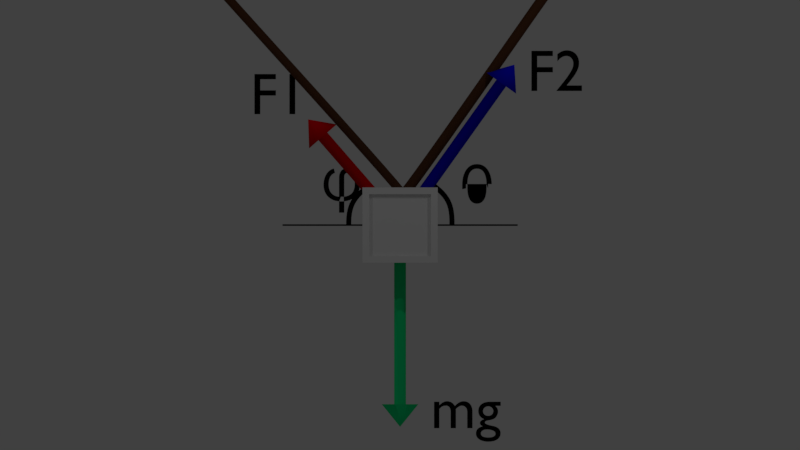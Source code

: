 # Source: introduction.blend  (saved by Blender 2.79.0; exported with 4.5.12 LTS)
import bpy
from mathutils import Matrix  # noqa: F401  (used for matrix-valued properties, if any)

bpy.ops.wm.read_factory_settings(use_empty=True)
scene = bpy.context.scene
scene.name = 'forces'

# ---- collections
col_collection_1 = bpy.data.collections.new('Collection 1'); scene.collection.children.link(col_collection_1)
col_collection_2 = bpy.data.collections.new('Collection 2'); scene.collection.children.link(col_collection_2)
col_collection_10 = bpy.data.collections.new('Collection 10'); scene.collection.children.link(col_collection_10)

# ---- materials (node trees are filled in below, after node groups)
mat_annotation = bpy.data.materials.new('annotation')
mat_annotation.alpha_threshold = 0.0
mat_annotation.use_transparent_shadow = False
mat_annotation.diffuse_color = (0.0, 0.0, 0.0, 1.0)
mat_annotation.roughness = 0.5
mat_annotation.specular_intensity = 0.0
mat_mg = bpy.data.materials.new('mg')
mat_mg.alpha_threshold = 0.0
mat_mg.use_transparent_shadow = False
mat_mg.diffuse_color = (0.002387, 0.8018, 0.2373, 1.0)
mat_mg.roughness = 0.5
mat_mg.specular_intensity = 0.0
mat_f2 = bpy.data.materials.new('f2')
mat_f2.alpha_threshold = 0.0
mat_f2.use_transparent_shadow = False
mat_f2.diffuse_color = (0.003449, 0.001924, 0.802, 1.0)
mat_f2.roughness = 0.5
mat_f2.specular_intensity = 0.0
mat_f1 = bpy.data.materials.new('f1')
mat_f1.alpha_threshold = 0.0
mat_f1.use_transparent_shadow = False
mat_f1.diffuse_color = (0.8018, 0.0, 0.001788, 1.0)
mat_f1.roughness = 0.5
mat_f1.specular_intensity = 0.0
mat_f1.line_color = (0.0, 0.0, 0.0, 1.0)
mat_rope = bpy.data.materials.new('rope')
mat_rope.alpha_threshold = 0.0
mat_rope.use_transparent_shadow = False
mat_rope.diffuse_color = (0.07654, 0.03106, 0.0144, 1.0)
mat_rope.roughness = 0.5
mat_rope.specular_intensity = 0.0
mat_acmeboxlabel = bpy.data.materials.new('acmeBoxLabel')
mat_acmeboxlabel.alpha_threshold = 0.0
mat_acmeboxlabel.use_transparent_shadow = False
mat_acmeboxlabel.roughness = 0.5
mat_acmeboxlabel.specular_intensity = 0.0
mat_acmebox = bpy.data.materials.new('Acmebox')
mat_acmebox.alpha_threshold = 0.0
mat_acmebox.use_transparent_shadow = False
mat_acmebox.roughness = 0.5
mat_acmebox.specular_intensity = 0.0

# ---- material node trees

# ---- world
world_world = bpy.data.worlds.new('World'); scene.world = world_world
world_world.color = (0.05088, 0.05088, 0.05088)
world_world.use_sun_shadow = False
world_world.sun_shadow_jitter_overblur = 0.0
world_world.cycles.sampling_method = 'MANUAL'

# ---- cameras
cam_camera = bpy.data.cameras.new('Camera')
cam_camera.type = 'ORTHO'
cam_camera.clip_end = 100.0
cam_camera.lens = 35.0
cam_camera.sensor_width = 32.0
cam_camera.sensor_height = 18.0
cam_camera.ortho_scale = 13.61
cam_camera.dof.focus_distance = 0.0
cam_camera.dof.aperture_fstop = 128.0

# ---- lights
light_lamp_002 = bpy.data.lights.new('Lamp.002', 'POINT')
light_lamp_002.transmission_factor = 0.0
light_lamp_002.cutoff_distance = 30.0
light_lamp_002.energy = 100.0
light_lamp_002.shadow_buffer_clip_start = 1.001
light_lamp_002.shadow_soft_size = 0.1
light_lamp_002.shadow_maximum_resolution = 0.006
light_lamp_002.use_absolute_resolution = True
light_lamp_001 = bpy.data.lights.new('Lamp.001', 'POINT')
light_lamp_001.transmission_factor = 0.0
light_lamp_001.cutoff_distance = 30.0
light_lamp_001.energy = 100.0
light_lamp_001.shadow_buffer_clip_start = 1.001
light_lamp_001.shadow_soft_size = 0.1
light_lamp_001.shadow_maximum_resolution = 0.006
light_lamp_001.use_absolute_resolution = True
light_lamp = bpy.data.lights.new('Lamp', 'POINT')
light_lamp.transmission_factor = 0.0
light_lamp.cutoff_distance = 30.0
light_lamp.energy = 100.0
light_lamp.shadow_buffer_clip_start = 1.001
light_lamp.shadow_soft_size = 0.1
light_lamp.shadow_maximum_resolution = 0.006
light_lamp.use_absolute_resolution = True

# ---- meshes
me_cylinder_002 = bpy.data.meshes.new('Cylinder.002')
me_cylinder_002.from_pydata([(0.0, -0.1, -8.742e-09), (0.0, -0.1, -3.048), (0.01951, -0.09808, -8.574e-09), (0.01951, -0.09808, -3.048), (0.03827, -0.09239, -8.077e-09), (0.03827, -0.09239, -3.048), (0.05556, -0.08315, -7.269e-09), (0.05556, -0.08315, -3.048), (0.07071, -0.07071, -6.182e-09), (0.07071, -0.07071, -3.048), (0.08315, -0.05556, -4.857e-09), (0.08315, -0.05556, -3.048), (0.09239, -0.03827, -3.346e-09), (0.09239, -0.03827, -3.048), (0.09808, -0.01951, -1.706e-09), (0.09808, -0.01951, -3.048), (0.1, -7.55e-09, -6.6e-16), (0.1, 1.673e-07, -3.048), (0.09808, 0.01951, 1.706e-09), (0.09808, 0.01951, -3.048), (0.09239, 0.03827, 3.346e-09), (0.09239, 0.03827, -3.048), (0.08315, 0.05556, 4.857e-09), (0.08315, 0.05556, -3.048), (0.07071, 0.07071, 6.182e-09), (0.07071, 0.07071, -3.048), (0.05556, 0.08315, 7.269e-09), (0.05556, 0.08315, -3.048), (0.03827, 0.09239, 8.077e-09), (0.03827, 0.09239, -3.048), (0.01951, 0.09808, 8.574e-09), (0.01951, 0.09808, -3.048), (-3.258e-08, 0.1, 8.742e-09), (-3.258e-08, 0.1, -3.048), (-0.01951, 0.09808, 8.574e-09), (-0.01951, 0.09808, -3.048), (-0.03827, 0.09239, 8.077e-09), (-0.03827, 0.09239, -3.048), (-0.05556, 0.08315, 7.269e-09), (-0.05556, 0.08315, -3.048), (-0.07071, 0.07071, 6.182e-09), (-0.07071, 0.07071, -3.048), (-0.08315, 0.05556, 4.857e-09), (-0.08315, 0.05556, -3.048), (-0.09239, 0.03827, 3.346e-09), (-0.09239, 0.03827, -3.048), (-0.09808, 0.01951, 1.706e-09), (-0.09808, 0.01951, -3.048), (-0.1, -9.656e-08, -8.442e-15), (-0.1, 7.829e-08, -3.048), (-0.09808, -0.01951, -1.706e-09), (-0.09808, -0.01951, -3.048), (-0.09239, -0.03827, -3.346e-09), (-0.09239, -0.03827, -3.048), (-0.08315, -0.05556, -4.857e-09), (-0.08315, -0.05556, -3.048), (-0.07071, -0.07071, -6.182e-09), (-0.07071, -0.07071, -3.048), (-0.05556, -0.08315, -7.269e-09), (-0.05556, -0.08315, -3.048), (-0.03827, -0.09239, -8.077e-09), (-0.03827, -0.09239, -3.048), (-0.01951, -0.09808, -8.574e-09), (-0.01951, -0.09808, -3.048), (0.06062, -0.3048, -3.048), (-1.262e-08, -0.3107, -3.048), (0.1189, -0.2871, -3.048), (0.1726, -0.2584, -3.048), (0.2197, -0.2197, -3.048), (0.2584, -0.1726, -3.048), (0.2871, -0.1189, -3.048), (0.3048, -0.06062, -3.048), (0.3107, 2.174e-07, -3.048), (0.3048, 0.06062, -3.048), (0.2871, 0.1189, -3.048), (0.2584, 0.1726, -3.048), (0.2197, 0.2197, -3.048), (0.1726, 0.2584, -3.048), (0.1189, 0.2871, -3.048), (0.06062, 0.3048, -3.048), (-1.139e-07, 0.3107, -3.048), (-0.06062, 0.3048, -3.048), (-0.1189, 0.2871, -3.048), (-0.1726, 0.2584, -3.048), (-0.2197, 0.2197, -3.048), (-0.2584, 0.1726, -3.048), (-0.2871, 0.1189, -3.048), (-0.3048, 0.06062, -3.048), (-0.3107, -5.914e-08, -3.048), (-0.3048, -0.06062, -3.048), (-0.2871, -0.1189, -3.048), (-0.2584, -0.1726, -3.048), (-0.2197, -0.2197, -3.048), (-0.1726, -0.2584, -3.048), (-0.1189, -0.2871, -3.048), (-0.06062, -0.3048, -3.048), (7.823e-08, 1.786e-07, -3.432), (7.893e-08, 1.786e-07, -3.432), (8.196e-08, 1.786e-07, -3.432), (7.451e-08, 1.786e-07, -3.432), (7.451e-08, 1.786e-07, -3.432), (8.941e-08, 1.786e-07, -3.432), (8.941e-08, 1.712e-07, -3.432), (8.941e-08, 1.749e-07, -3.432), (8.941e-08, 1.74e-07, -3.432), (8.941e-08, 1.749e-07, -3.432), (8.941e-08, 1.712e-07, -3.432), (8.941e-08, 1.786e-07, -3.432), (7.451e-08, 1.786e-07, -3.432), (7.451e-08, 1.786e-07, -3.432), (8.196e-08, 1.786e-07, -3.432), (7.823e-08, 1.786e-07, -3.432), (7.893e-08, 1.786e-07, -3.432), (7.823e-08, 1.786e-07, -3.432), (8.196e-08, 1.786e-07, -3.432), (7.451e-08, 1.786e-07, -3.432), (7.451e-08, 1.786e-07, -3.432), (8.941e-08, 1.786e-07, -3.432), (8.941e-08, 1.712e-07, -3.432), (8.941e-08, 1.749e-07, -3.432), (8.941e-08, 1.74e-07, -3.432), (8.941e-08, 1.749e-07, -3.432), (8.941e-08, 1.712e-07, -3.432), (8.941e-08, 1.786e-07, -3.432), (7.451e-08, 1.786e-07, -3.432), (7.451e-08, 1.786e-07, -3.432), (8.196e-08, 1.786e-07, -3.432), (7.823e-08, 1.786e-07, -3.432)], [], [(0, 1, 3, 2), (2, 3, 5, 4), (4, 5, 7, 6), (6, 7, 9, 8), (8, 9, 11, 10), (10, 11, 13, 12), (12, 13, 15, 14), (14, 15, 17, 16), (16, 17, 19, 18), (18, 19, 21, 20), (20, 21, 23, 22), (22, 23, 25, 24), (24, 25, 27, 26), (26, 27, 29, 28), (28, 29, 31, 30), (30, 31, 33, 32), (32, 33, 35, 34), (34, 35, 37, 36), (36, 37, 39, 38), (38, 39, 41, 40), (40, 41, 43, 42), (42, 43, 45, 44), (44, 45, 47, 46), (46, 47, 49, 48), (48, 49, 51, 50), (50, 51, 53, 52), (52, 53, 55, 54), (54, 55, 57, 56), (56, 57, 59, 58), (58, 59, 61, 60), (19, 17, 72, 73), (60, 61, 63, 62), (62, 63, 1, 0), (0, 2, 4, 6, 8, 10, 12, 14, 16, 18, 20, 22, 24, 26, 28, 30, 32, 34, 36, 38, 40, 42, 44, 46, 48, 50, 52, 54, 56, 58, 60, 62), (75, 74, 106, 107), (37, 35, 81, 82), (55, 53, 90, 91), (11, 9, 68, 69), (29, 27, 77, 78), (47, 45, 86, 87), (3, 1, 65, 64), (1, 63, 95, 65), (21, 19, 73, 74), (39, 37, 82, 83), (57, 55, 91, 92), (13, 11, 69, 70), (31, 29, 78, 79), (49, 47, 87, 88), (5, 3, 64, 66), (23, 21, 74, 75), (41, 39, 83, 84), (59, 57, 92, 93), (15, 13, 70, 71), (33, 31, 79, 80), (51, 49, 88, 89), (7, 5, 66, 67), (25, 23, 75, 76), (43, 41, 84, 85), (61, 59, 93, 94), (17, 15, 71, 72), (35, 33, 80, 81), (53, 51, 89, 90), (9, 7, 67, 68), (27, 25, 76, 77), (45, 43, 85, 86), (63, 61, 94, 95), (96, 97, 127, 126, 125, 124, 123, 122, 121, 120, 119, 118, 117, 116, 115, 114, 113, 112, 111, 110, 109, 108, 107, 106, 105, 104, 103, 102, 101, 100, 99, 98), (89, 88, 120, 121), (76, 75, 107, 108), (90, 89, 121, 122), (77, 76, 108, 109), (91, 90, 122, 123), (78, 77, 109, 110), (64, 65, 97, 96), (92, 91, 123, 124), (79, 78, 110, 111), (66, 64, 96, 98), (93, 92, 124, 125), (80, 79, 111, 112), (67, 66, 98, 99), (94, 93, 125, 126), (81, 80, 112, 113), (68, 67, 99, 100), (95, 94, 126, 127), (82, 81, 113, 114), (69, 68, 100, 101), (65, 95, 127, 97), (83, 82, 114, 115), (70, 69, 101, 102), (84, 83, 115, 116), (71, 70, 102, 103), (85, 84, 116, 117), (72, 71, 103, 104), (86, 85, 117, 118), (73, 72, 104, 105), (87, 86, 118, 119), (74, 73, 105, 106), (88, 87, 119, 120)])
me_cylinder_002.polygons.foreach_set('use_smooth', [True] * 98)
me_cylinder_002.materials.append(mat_mg)
me_cylinder_002.use_remesh_preserve_volume = False
me_cylinder_002.use_remesh_preserve_attributes = False
me_cylinder_002.use_mirror_vertex_groups = False
me_cylinder_002.update()
me_cylinder_001 = bpy.data.meshes.new('Cylinder.001')
me_cylinder_001.from_pydata([(0.0, 0.1, 0.0), (0.0, 0.1, 2.966), (0.01951, 0.09808, 0.0), (0.01951, 0.09808, 2.966), (0.03827, 0.09239, 0.0), (0.03827, 0.09239, 2.966), (0.05556, 0.08315, 0.0), (0.05556, 0.08315, 2.966), (0.07071, 0.07071, 0.0), (0.07071, 0.07071, 2.966), (0.08315, 0.05556, 0.0), (0.08315, 0.05556, 2.966), (0.09239, 0.03827, 0.0), (0.09239, 0.03827, 2.966), (0.09808, 0.01951, 0.0), (0.09808, 0.01951, 2.966), (0.1, 7.55e-09, 0.0), (0.1, 7.55e-09, 2.966), (0.09808, -0.01951, 0.0), (0.09808, -0.01951, 2.966), (0.09239, -0.03827, 0.0), (0.09239, -0.03827, 2.966), (0.08315, -0.05556, 0.0), (0.08315, -0.05556, 2.966), (0.07071, -0.07071, 0.0), (0.07071, -0.07071, 2.966), (0.05556, -0.08315, 0.0), (0.05556, -0.08315, 2.966), (0.03827, -0.09239, 0.0), (0.03827, -0.09239, 2.966), (0.01951, -0.09808, 0.0), (0.01951, -0.09808, 2.966), (-3.258e-08, -0.1, 0.0), (-3.258e-08, -0.1, 2.966), (-0.01951, -0.09808, 0.0), (-0.01951, -0.09808, 2.966), (-0.03827, -0.09239, 0.0), (-0.03827, -0.09239, 2.966), (-0.05556, -0.08315, 0.0), (-0.05556, -0.08315, 2.966), (-0.07071, -0.07071, 0.0), (-0.07071, -0.07071, 2.966), (-0.08315, -0.05556, 0.0), (-0.08315, -0.05556, 2.966), (-0.09239, -0.03827, 0.0), (-0.09239, -0.03827, 2.966), (-0.09808, -0.01951, 0.0), (-0.09808, -0.01951, 2.966), (-0.1, 9.656e-08, 0.0), (-0.1, 9.656e-08, 2.966), (-0.09808, 0.01951, 0.0), (-0.09808, 0.01951, 2.966), (-0.09239, 0.03827, 0.0), (-0.09239, 0.03827, 2.966), (-0.08315, 0.05556, 0.0), (-0.08315, 0.05556, 2.966), (-0.07071, 0.07071, 0.0), (-0.07071, 0.07071, 2.966), (-0.05556, 0.08315, 0.0), (-0.05556, 0.08315, 2.966), (-0.03827, 0.09239, 0.0), (-0.03827, 0.09239, 2.966), (-0.01951, 0.09808, 0.0), (-0.01951, 0.09808, 2.966), (0.06062, 0.3048, 2.966), (-1.262e-08, 0.3107, 2.966), (0.1189, 0.2871, 2.966), (0.1726, 0.2584, 2.966), (0.2197, 0.2197, 2.966), (0.2584, 0.1726, 2.966), (0.2871, 0.1189, 2.966), (0.3048, 0.06062, 2.966), (0.3107, -4.259e-08, 2.966), (0.3048, -0.06062, 2.966), (0.2871, -0.1189, 2.966), (0.2584, -0.1726, 2.966), (0.2197, -0.2197, 2.966), (0.1726, -0.2584, 2.966), (0.1189, -0.2871, 2.966), (0.06062, -0.3048, 2.966), (-1.139e-07, -0.3107, 2.966), (-0.06062, -0.3048, 2.966), (-0.1189, -0.2871, 2.966), (-0.1726, -0.2584, 2.966), (-0.2197, -0.2197, 2.966), (-0.2584, -0.1726, 2.966), (-0.2871, -0.1189, 2.966), (-0.3048, -0.06062, 2.966), (-0.3107, 2.34e-07, 2.966), (-0.3048, 0.06062, 2.966), (-0.2871, 0.1189, 2.966), (-0.2584, 0.1726, 2.966), (-0.2197, 0.2197, 2.966), (-0.1726, 0.2584, 2.966), (-0.1189, 0.2871, 2.966), (-0.06062, 0.3048, 2.966), (7.823e-08, 2.98e-08, 3.351), (7.893e-08, 2.98e-08, 3.351), (8.196e-08, 2.98e-08, 3.351), (7.451e-08, 2.98e-08, 3.351), (7.451e-08, 2.98e-08, 3.351), (8.941e-08, 2.98e-08, 3.351), (8.941e-08, 3.725e-08, 3.351), (8.941e-08, 3.353e-08, 3.351), (8.941e-08, 3.446e-08, 3.351), (8.941e-08, 3.353e-08, 3.351), (8.941e-08, 3.725e-08, 3.351), (8.941e-08, 2.98e-08, 3.351), (7.451e-08, 2.98e-08, 3.351), (7.451e-08, 2.98e-08, 3.351), (8.196e-08, 2.98e-08, 3.351), (7.823e-08, 2.98e-08, 3.351), (7.893e-08, 2.98e-08, 3.351), (7.823e-08, 2.98e-08, 3.351), (8.196e-08, 2.98e-08, 3.351), (7.451e-08, 2.98e-08, 3.351), (7.451e-08, 2.98e-08, 3.351), (8.941e-08, 2.98e-08, 3.351), (8.941e-08, 3.725e-08, 3.351), (8.941e-08, 3.353e-08, 3.351), (8.941e-08, 3.446e-08, 3.351), (8.941e-08, 3.353e-08, 3.351), (8.941e-08, 3.725e-08, 3.351), (8.941e-08, 2.98e-08, 3.351), (7.451e-08, 2.98e-08, 3.351), (7.451e-08, 2.98e-08, 3.351), (8.196e-08, 2.98e-08, 3.351), (7.823e-08, 2.98e-08, 3.351)], [], [(0, 1, 3, 2), (2, 3, 5, 4), (4, 5, 7, 6), (6, 7, 9, 8), (8, 9, 11, 10), (10, 11, 13, 12), (12, 13, 15, 14), (14, 15, 17, 16), (16, 17, 19, 18), (18, 19, 21, 20), (20, 21, 23, 22), (22, 23, 25, 24), (24, 25, 27, 26), (26, 27, 29, 28), (28, 29, 31, 30), (30, 31, 33, 32), (32, 33, 35, 34), (34, 35, 37, 36), (36, 37, 39, 38), (38, 39, 41, 40), (40, 41, 43, 42), (42, 43, 45, 44), (44, 45, 47, 46), (46, 47, 49, 48), (48, 49, 51, 50), (50, 51, 53, 52), (52, 53, 55, 54), (54, 55, 57, 56), (56, 57, 59, 58), (58, 59, 61, 60), (19, 17, 72, 73), (60, 61, 63, 62), (62, 63, 1, 0), (0, 2, 4, 6, 8, 10, 12, 14, 16, 18, 20, 22, 24, 26, 28, 30, 32, 34, 36, 38, 40, 42, 44, 46, 48, 50, 52, 54, 56, 58, 60, 62), (75, 74, 106, 107), (37, 35, 81, 82), (55, 53, 90, 91), (11, 9, 68, 69), (29, 27, 77, 78), (47, 45, 86, 87), (3, 1, 65, 64), (1, 63, 95, 65), (21, 19, 73, 74), (39, 37, 82, 83), (57, 55, 91, 92), (13, 11, 69, 70), (31, 29, 78, 79), (49, 47, 87, 88), (5, 3, 64, 66), (23, 21, 74, 75), (41, 39, 83, 84), (59, 57, 92, 93), (15, 13, 70, 71), (33, 31, 79, 80), (51, 49, 88, 89), (7, 5, 66, 67), (25, 23, 75, 76), (43, 41, 84, 85), (61, 59, 93, 94), (17, 15, 71, 72), (35, 33, 80, 81), (53, 51, 89, 90), (9, 7, 67, 68), (27, 25, 76, 77), (45, 43, 85, 86), (63, 61, 94, 95), (96, 97, 127, 126, 125, 124, 123, 122, 121, 120, 119, 118, 117, 116, 115, 114, 113, 112, 111, 110, 109, 108, 107, 106, 105, 104, 103, 102, 101, 100, 99, 98), (89, 88, 120, 121), (76, 75, 107, 108), (90, 89, 121, 122), (77, 76, 108, 109), (91, 90, 122, 123), (78, 77, 109, 110), (64, 65, 97, 96), (92, 91, 123, 124), (79, 78, 110, 111), (66, 64, 96, 98), (93, 92, 124, 125), (80, 79, 111, 112), (67, 66, 98, 99), (94, 93, 125, 126), (81, 80, 112, 113), (68, 67, 99, 100), (95, 94, 126, 127), (82, 81, 113, 114), (69, 68, 100, 101), (65, 95, 127, 97), (83, 82, 114, 115), (70, 69, 101, 102), (84, 83, 115, 116), (71, 70, 102, 103), (85, 84, 116, 117), (72, 71, 103, 104), (86, 85, 117, 118), (73, 72, 104, 105), (87, 86, 118, 119), (74, 73, 105, 106), (88, 87, 119, 120)])
me_cylinder_001.polygons.foreach_set('use_smooth', [True] * 98)
me_cylinder_001.materials.append(mat_f2)
me_cylinder_001.use_remesh_preserve_volume = False
me_cylinder_001.use_remesh_preserve_attributes = False
me_cylinder_001.use_mirror_vertex_groups = False
me_cylinder_001.update()
me_cylinder = bpy.data.meshes.new('Cylinder')
me_cylinder.from_pydata([(0.0, 0.1, 0.0), (0.0, 0.1, 2.0), (0.01951, 0.09808, 0.0), (0.01951, 0.09808, 2.0), (0.03827, 0.09239, 0.0), (0.03827, 0.09239, 2.0), (0.05556, 0.08315, 0.0), (0.05556, 0.08315, 2.0), (0.07071, 0.07071, 0.0), (0.07071, 0.07071, 2.0), (0.08315, 0.05556, 0.0), (0.08315, 0.05556, 2.0), (0.09239, 0.03827, 0.0), (0.09239, 0.03827, 2.0), (0.09808, 0.01951, 0.0), (0.09808, 0.01951, 2.0), (0.1, 7.55e-09, 0.0), (0.1, 7.55e-09, 2.0), (0.09808, -0.01951, 0.0), (0.09808, -0.01951, 2.0), (0.09239, -0.03827, 0.0), (0.09239, -0.03827, 2.0), (0.08315, -0.05556, 0.0), (0.08315, -0.05556, 2.0), (0.07071, -0.07071, 0.0), (0.07071, -0.07071, 2.0), (0.05556, -0.08315, 0.0), (0.05556, -0.08315, 2.0), (0.03827, -0.09239, 0.0), (0.03827, -0.09239, 2.0), (0.01951, -0.09808, 0.0), (0.01951, -0.09808, 2.0), (-3.258e-08, -0.1, 0.0), (-3.258e-08, -0.1, 2.0), (-0.01951, -0.09808, 0.0), (-0.01951, -0.09808, 2.0), (-0.03827, -0.09239, 0.0), (-0.03827, -0.09239, 2.0), (-0.05556, -0.08315, 0.0), (-0.05556, -0.08315, 2.0), (-0.07071, -0.07071, 0.0), (-0.07071, -0.07071, 2.0), (-0.08315, -0.05556, 0.0), (-0.08315, -0.05556, 2.0), (-0.09239, -0.03827, 0.0), (-0.09239, -0.03827, 2.0), (-0.09808, -0.01951, 0.0), (-0.09808, -0.01951, 2.0), (-0.1, 9.656e-08, 0.0), (-0.1, 9.656e-08, 2.0), (-0.09808, 0.01951, 0.0), (-0.09808, 0.01951, 2.0), (-0.09239, 0.03827, 0.0), (-0.09239, 0.03827, 2.0), (-0.08315, 0.05556, 0.0), (-0.08315, 0.05556, 2.0), (-0.07071, 0.07071, 0.0), (-0.07071, 0.07071, 2.0), (-0.05556, 0.08315, 0.0), (-0.05556, 0.08315, 2.0), (-0.03827, 0.09239, 0.0), (-0.03827, 0.09239, 2.0), (-0.01951, 0.09808, 0.0), (-0.01951, 0.09808, 2.0), (0.06062, 0.3048, 2.0), (-1.262e-08, 0.3107, 2.0), (0.1189, 0.2871, 2.0), (0.1726, 0.2584, 2.0), (0.2197, 0.2197, 2.0), (0.2584, 0.1726, 2.0), (0.2871, 0.1189, 2.0), (0.3048, 0.06062, 2.0), (0.3107, -4.259e-08, 2.0), (0.3048, -0.06062, 2.0), (0.2871, -0.1189, 2.0), (0.2584, -0.1726, 2.0), (0.2197, -0.2197, 2.0), (0.1726, -0.2584, 2.0), (0.1189, -0.2871, 2.0), (0.06062, -0.3048, 2.0), (-1.139e-07, -0.3107, 2.0), (-0.06062, -0.3048, 2.0), (-0.1189, -0.2871, 2.0), (-0.1726, -0.2584, 2.0), (-0.2197, -0.2197, 2.0), (-0.2584, -0.1726, 2.0), (-0.2871, -0.1189, 2.0), (-0.3048, -0.06062, 2.0), (-0.3107, 2.34e-07, 2.0), (-0.3048, 0.06062, 2.0), (-0.2871, 0.1189, 2.0), (-0.2584, 0.1726, 2.0), (-0.2197, 0.2197, 2.0), (-0.1726, 0.2584, 2.0), (-0.1189, 0.2871, 2.0), (-0.06062, 0.3048, 2.0), (7.823e-08, 2.98e-08, 2.384), (7.893e-08, 2.98e-08, 2.384), (8.196e-08, 2.98e-08, 2.384), (7.451e-08, 2.98e-08, 2.384), (7.451e-08, 2.98e-08, 2.384), (8.941e-08, 2.98e-08, 2.384), (8.941e-08, 3.725e-08, 2.384), (8.941e-08, 3.353e-08, 2.384), (8.941e-08, 3.446e-08, 2.384), (8.941e-08, 3.353e-08, 2.384), (8.941e-08, 3.725e-08, 2.384), (8.941e-08, 2.98e-08, 2.384), (7.451e-08, 2.98e-08, 2.384), (7.451e-08, 2.98e-08, 2.384), (8.196e-08, 2.98e-08, 2.384), (7.823e-08, 2.98e-08, 2.384), (7.893e-08, 2.98e-08, 2.384), (7.823e-08, 2.98e-08, 2.384), (8.196e-08, 2.98e-08, 2.384), (7.451e-08, 2.98e-08, 2.384), (7.451e-08, 2.98e-08, 2.384), (8.941e-08, 2.98e-08, 2.384), (8.941e-08, 3.725e-08, 2.384), (8.941e-08, 3.353e-08, 2.384), (8.941e-08, 3.446e-08, 2.384), (8.941e-08, 3.353e-08, 2.384), (8.941e-08, 3.725e-08, 2.384), (8.941e-08, 2.98e-08, 2.384), (7.451e-08, 2.98e-08, 2.384), (7.451e-08, 2.98e-08, 2.384), (8.196e-08, 2.98e-08, 2.384), (7.823e-08, 2.98e-08, 2.384)], [], [(0, 1, 3, 2), (2, 3, 5, 4), (4, 5, 7, 6), (6, 7, 9, 8), (8, 9, 11, 10), (10, 11, 13, 12), (12, 13, 15, 14), (14, 15, 17, 16), (16, 17, 19, 18), (18, 19, 21, 20), (20, 21, 23, 22), (22, 23, 25, 24), (24, 25, 27, 26), (26, 27, 29, 28), (28, 29, 31, 30), (30, 31, 33, 32), (32, 33, 35, 34), (34, 35, 37, 36), (36, 37, 39, 38), (38, 39, 41, 40), (40, 41, 43, 42), (42, 43, 45, 44), (44, 45, 47, 46), (46, 47, 49, 48), (48, 49, 51, 50), (50, 51, 53, 52), (52, 53, 55, 54), (54, 55, 57, 56), (56, 57, 59, 58), (58, 59, 61, 60), (19, 17, 72, 73), (60, 61, 63, 62), (62, 63, 1, 0), (0, 2, 4, 6, 8, 10, 12, 14, 16, 18, 20, 22, 24, 26, 28, 30, 32, 34, 36, 38, 40, 42, 44, 46, 48, 50, 52, 54, 56, 58, 60, 62), (75, 74, 106, 107), (37, 35, 81, 82), (55, 53, 90, 91), (11, 9, 68, 69), (29, 27, 77, 78), (47, 45, 86, 87), (3, 1, 65, 64), (1, 63, 95, 65), (21, 19, 73, 74), (39, 37, 82, 83), (57, 55, 91, 92), (13, 11, 69, 70), (31, 29, 78, 79), (49, 47, 87, 88), (5, 3, 64, 66), (23, 21, 74, 75), (41, 39, 83, 84), (59, 57, 92, 93), (15, 13, 70, 71), (33, 31, 79, 80), (51, 49, 88, 89), (7, 5, 66, 67), (25, 23, 75, 76), (43, 41, 84, 85), (61, 59, 93, 94), (17, 15, 71, 72), (35, 33, 80, 81), (53, 51, 89, 90), (9, 7, 67, 68), (27, 25, 76, 77), (45, 43, 85, 86), (63, 61, 94, 95), (96, 97, 127, 126, 125, 124, 123, 122, 121, 120, 119, 118, 117, 116, 115, 114, 113, 112, 111, 110, 109, 108, 107, 106, 105, 104, 103, 102, 101, 100, 99, 98), (89, 88, 120, 121), (76, 75, 107, 108), (90, 89, 121, 122), (77, 76, 108, 109), (91, 90, 122, 123), (78, 77, 109, 110), (64, 65, 97, 96), (92, 91, 123, 124), (79, 78, 110, 111), (66, 64, 96, 98), (93, 92, 124, 125), (80, 79, 111, 112), (67, 66, 98, 99), (94, 93, 125, 126), (81, 80, 112, 113), (68, 67, 99, 100), (95, 94, 126, 127), (82, 81, 113, 114), (69, 68, 100, 101), (65, 95, 127, 97), (83, 82, 114, 115), (70, 69, 101, 102), (84, 83, 115, 116), (71, 70, 102, 103), (85, 84, 116, 117), (72, 71, 103, 104), (86, 85, 117, 118), (73, 72, 104, 105), (87, 86, 118, 119), (74, 73, 105, 106), (88, 87, 119, 120)])
me_cylinder.polygons.foreach_set('use_smooth', [True] * 98)
me_cylinder.materials.append(mat_f1)
me_cylinder.use_remesh_preserve_volume = False
me_cylinder.use_remesh_preserve_attributes = False
me_cylinder.use_mirror_vertex_groups = False
me_cylinder.update()
me_cube_005 = bpy.data.meshes.new('Cube.005')
me_cube_005.from_pydata([(1.0, 1.0, -1.0), (1.0, 1.0, 1.0), (1.0, -1.0, 1.0), (1.0, -1.0, -1.0), (1.0, 0.8191, -0.8191), (1.0, 0.8191, 0.8191), (1.0, -0.8191, -0.8191), (1.0, -0.8191, 0.8191), (0.9098, 0.8191, -0.8191), (0.9098, 0.8191, 0.8191), (0.9098, -0.8191, -0.8191), (0.9098, -0.8191, 0.8191), (-1.0, 1.0, 1.0), (1.0, 1.0, 1.0), (1.0, 1.0, -1.0), (-1.0, 1.0, -1.0), (-0.8191, 1.0, 0.8191), (0.8191, 1.0, 0.8191), (-0.8191, 1.0, -0.8191), (0.8191, 1.0, -0.8191), (-0.8191, 0.9098, 0.8191), (0.8191, 0.9098, 0.8191), (-0.8191, 0.9098, -0.8191), (0.8191, 0.9098, -0.8191), (-1.0, -1.0, -1.0), (1.0, -1.0, -1.0), (1.0, -1.0, 1.0), (-1.0, -1.0, 1.0), (-0.8191, -1.0, -0.8191), (0.8191, -1.0, -0.8191), (-0.8191, -1.0, 0.8191), (0.8191, -1.0, 0.8191), (-0.8191, -0.9098, -0.8191), (0.8191, -0.9098, -0.8191), (-0.8191, -0.9098, 0.8191), (0.8191, -0.9098, 0.8191), (-1.0, 1.0, -1.0), (1.0, 1.0, -1.0), (1.0, -1.0, -1.0), (-1.0, -1.0, -1.0), (-0.8191, 0.8191, -1.0), (0.8191, 0.8191, -1.0), (-0.8191, -0.8191, -1.0), (0.8191, -0.8191, -1.0), (-0.8191, 0.8191, -0.9098), (0.8191, 0.8191, -0.9098), (-0.8191, -0.8191, -0.9098), (0.8191, -0.8191, -0.9098), (-1.0, -1.0, 1.0), (1.0, -1.0, 1.0), (1.0, 1.0, 1.0), (-1.0, 1.0, 1.0), (-0.8191, -0.8191, 1.0), (0.8191, -0.8191, 1.0), (-0.8191, 0.8191, 1.0), (0.8191, 0.8191, 1.0), (-0.8191, -0.8191, 0.9098), (0.8191, -0.8191, 0.9098), (-0.8191, 0.8191, 0.9098), (0.8191, 0.8191, 0.9098), (-1.0, -1.0, -1.0), (-1.0, -1.0, 1.0), (-1.0, 1.0, 1.0), (-1.0, 1.0, -1.0), (-1.0, -0.8191, -0.8191), (-1.0, -0.8191, 0.8191), (-1.0, 0.8191, -0.8191), (-1.0, 0.8191, 0.8191), (-0.9098, -0.8191, -0.8191), (-0.9098, -0.8191, 0.8191), (-0.9098, 0.8191, -0.8191), (-0.9098, 0.8191, 0.8191)], [], [(2, 3, 6, 7), (6, 4, 8, 10), (3, 0, 4, 6), (1, 2, 7, 5), (0, 1, 5, 4), (11, 10, 8, 9), (5, 7, 11, 9), (4, 5, 9, 8), (7, 6, 10, 11), (14, 15, 18, 19), (18, 16, 20, 22), (15, 12, 16, 18), (13, 14, 19, 17), (12, 13, 17, 16), (23, 22, 20, 21), (17, 19, 23, 21), (16, 17, 21, 20), (19, 18, 22, 23), (26, 27, 30, 31), (30, 28, 32, 34), (27, 24, 28, 30), (25, 26, 31, 29), (24, 25, 29, 28), (35, 34, 32, 33), (29, 31, 35, 33), (28, 29, 33, 32), (31, 30, 34, 35), (38, 39, 42, 43), (42, 40, 44, 46), (39, 36, 40, 42), (37, 38, 43, 41), (36, 37, 41, 40), (47, 46, 44, 45), (41, 43, 47, 45), (40, 41, 45, 44), (43, 42, 46, 47), (50, 51, 54, 55), (54, 52, 56, 58), (51, 48, 52, 54), (49, 50, 55, 53), (48, 49, 53, 52), (59, 58, 56, 57), (53, 55, 59, 57), (52, 53, 57, 56), (55, 54, 58, 59), (62, 63, 66, 67), (66, 64, 68, 70), (63, 60, 64, 66), (61, 62, 67, 65), (60, 61, 65, 64), (71, 70, 68, 69), (65, 67, 71, 69), (64, 65, 69, 68), (67, 66, 70, 71)])
me_cube_005.polygons.foreach_set('material_index', [0, 0, 0, 0, 0, 0, 0, 0, 0, 1, 1, 1, 1, 1, 1, 1, 1, 1, 1, 1, 1, 1, 1, 1, 1, 1, 1, 1, 1, 1, 1, 1, 1, 1, 1, 1, 1, 1, 1, 1, 1, 1, 1, 1, 1, 0, 0, 0, 0, 0, 0, 0, 0, 0])
_uv = me_cube_005.uv_layers.new(name='UVMap')
_uv.uv.foreach_set('vector', [1.0, 0.0, 1.0, 1.0, 0.9456, 0.9456, 0.9456, 0.05444, 0.9456, 0.9456, 0.05444, 0.9456, 0.08432, 0.9157, 0.9157, 0.9157, 1.0, 1.0, 0.0, 1.0, 0.05444, 0.9456, 0.9456, 0.9456, 0.0, 0.0, 1.0, 0.0, 0.9456, 0.05444, 0.05444, 0.05444, 0.0, 1.0, 0.0, 0.0, 0.05444, 0.05444, 0.05444, 0.9456, 0.9157, 0.08432, 0.9157, 0.9157, 0.08432, 0.9157, 0.08432, 0.08432, 0.05444, 0.05444, 0.9456, 0.05444, 0.9157, 0.08432, 0.08432, 0.08432, 0.05444, 0.9456, 0.05444, 0.05444, 0.08432, 0.08432, 0.08432, 0.9157, 0.9456, 0.05444, 0.9456, 0.9456, 0.9157, 0.9157, 0.9157, 0.08432, 1.0, 0.0, 1.0, 1.0, 0.9456, 0.9456, 0.9456, 0.05444, 0.9456, 0.9456, 0.05444, 0.9456, 0.08432, 0.9157, 0.9157, 0.9157, 1.0, 1.0, 0.0, 1.0, 0.05444, 0.9456, 0.9456, 0.9456, 0.0, 0.0, 1.0, 0.0, 0.9456, 0.05444, 0.05444, 0.05444, 0.0, 1.0, 0.0, 0.0, 0.05444, 0.05444, 0.05444, 0.9456, 0.9157, 0.08432, 0.9157, 0.9157, 0.08432, 0.9157, 0.08432, 0.08432, 0.05444, 0.05444, 0.9456, 0.05444, 0.9157, 0.08432, 0.08432, 0.08432, 0.05444, 0.9456, 0.05444, 0.05444, 0.08432, 0.08432, 0.08432, 0.9157, 0.9456, 0.05444, 0.9456, 0.9456, 0.9157, 0.9157, 0.9157, 0.08432, 1.0, 0.0, 1.0, 1.0, 0.9456, 0.9456, 0.9456, 0.05444, 0.9456, 0.9456, 0.05444, 0.9456, 0.08432, 0.9157, 0.9157, 0.9157, 1.0, 1.0, 0.0, 1.0, 0.05444, 0.9456, 0.9456, 0.9456, 0.0, 0.0, 1.0, 0.0, 0.9456, 0.05444, 0.05444, 0.05444, 0.0, 1.0, 0.0, 0.0, 0.05444, 0.05444, 0.05444, 0.9456, 0.9157, 0.08432, 0.9157, 0.9157, 0.08432, 0.9157, 0.08432, 0.08432, 0.05444, 0.05444, 0.9456, 0.05444, 0.9157, 0.08432, 0.08432, 0.08432, 0.05444, 0.9456, 0.05444, 0.05444, 0.08432, 0.08432, 0.08432, 0.9157, 0.9456, 0.05444, 0.9456, 0.9456, 0.9157, 0.9157, 0.9157, 0.08432, 1.0, 0.0, 1.0, 1.0, 0.9456, 0.9456, 0.9456, 0.05444, 0.9456, 0.9456, 0.05444, 0.9456, 0.08432, 0.9157, 0.9157, 0.9157, 1.0, 1.0, 0.0, 1.0, 0.05444, 0.9456, 0.9456, 0.9456, 0.0, 0.0, 1.0, 0.0, 0.9456, 0.05444, 0.05444, 0.05444, 0.0, 1.0, 0.0, 0.0, 0.05444, 0.05444, 0.05444, 0.9456, 0.9157, 0.08432, 0.9157, 0.9157, 0.08432, 0.9157, 0.08432, 0.08432, 0.05444, 0.05444, 0.9456, 0.05444, 0.9157, 0.08432, 0.08432, 0.08432, 0.05444, 0.9456, 0.05444, 0.05444, 0.08432, 0.08432, 0.08432, 0.9157, 0.9456, 0.05444, 0.9456, 0.9456, 0.9157, 0.9157, 0.9157, 0.08432, 1.0, 0.0, 1.0, 1.0, 0.9456, 0.9456, 0.9456, 0.05444, 0.9456, 0.9456, 0.05444, 0.9456, 0.08432, 0.9157, 0.9157, 0.9157, 1.0, 1.0, 0.0, 1.0, 0.05444, 0.9456, 0.9456, 0.9456, 0.0, 0.0, 1.0, 0.0, 0.9456, 0.05444, 0.05444, 0.05444, 0.0, 1.0, 0.0, 0.0, 0.05444, 0.05444, 0.05444, 0.9456, 0.9157, 0.08432, 0.9157, 0.9157, 0.08432, 0.9157, 0.08432, 0.08432, 0.05444, 0.05444, 0.9456, 0.05444, 0.9157, 0.08432, 0.08432, 0.08432, 0.05444, 0.9456, 0.05444, 0.05444, 0.08432, 0.08432, 0.08432, 0.9157, 0.9456, 0.05444, 0.9456, 0.9456, 0.9157, 0.9157, 0.9157, 0.08432, 1.0, 0.0, 1.0, 1.0, 0.9456, 0.9456, 0.9456, 0.05444, 0.9456, 0.9456, 0.05444, 0.9456, 0.08432, 0.9157, 0.9157, 0.9157, 1.0, 1.0, 0.0, 1.0, 0.05444, 0.9456, 0.9456, 0.9456, 0.0, 0.0, 1.0, 0.0, 0.9456, 0.05444, 0.05444, 0.05444, 0.0, 1.0, 0.0, 0.0, 0.05444, 0.05444, 0.05444, 0.9456, 0.9157, 0.08432, 0.9157, 0.9157, 0.08432, 0.9157, 0.08432, 0.08432, 0.05444, 0.05444, 0.9456, 0.05444, 0.9157, 0.08432, 0.08432, 0.08432, 0.05444, 0.9456, 0.05444, 0.05444, 0.08432, 0.08432, 0.08432, 0.9157, 0.9456, 0.05444, 0.9456, 0.9456, 0.9157, 0.9157, 0.9157, 0.08432])
me_cube_005.materials.append(mat_acmeboxlabel)
me_cube_005.materials.append(mat_acmebox)
me_cube_005.use_remesh_preserve_volume = False
me_cube_005.use_remesh_preserve_attributes = False
me_cube_005.use_mirror_vertex_groups = False
me_cube_005.update()

# ---- curves / text
cu_beziercurve_009 = bpy.data.curves.new('BezierCurve.009', 'CURVE')
cu_beziercurve_009.dimensions = '3D'
_sp = cu_beziercurve_009.splines.new('BEZIER'); _sp.bezier_points.add(1)
_sp.bezier_points.foreach_set('co', [0.0, -2.0, 0.0, 0.0, 2.0, 0.0])
_sp.bezier_points.foreach_set('handle_left', [0.0, -2.707, 0.0, 0.0, 1.0, 0.0])
_sp.bezier_points.foreach_set('handle_right', [0.0, -1.5, 0.0, 0.0, 2.5, 0.0])
for _p, _l, _r in zip(_sp.bezier_points, ['ALIGNED', 'ALIGNED'], ['ALIGNED', 'ALIGNED']): _p.handle_left_type = _l; _p.handle_right_type = _r
_sp.order_u = 0
_sp.order_v = 0
cu_beziercurve_009.materials.append(mat_annotation)
cu_beziercurve_009.use_path = True
cu_beziercurve_009.use_path_clamp = True
cu_beziercurve_009.bevel_resolution = 2
cu_beziercurve_009.bevel_depth = 0.013
cu_beziercurve_009.fill_mode = 'HALF'
txt_text_004 = bpy.data.curves.new('Text.004', 'FONT')
txt_text_004.dimensions = '2D'
txt_text_004.body = 'mg'
txt_text_004.materials.append(mat_annotation)
txt_text_004.use_path_clamp = True
txt_text_004.bevel_resolution = 0
txt_text_003 = bpy.data.curves.new('Text.003', 'FONT')
txt_text_003.dimensions = '2D'
txt_text_003.body = 'F2'
txt_text_003.materials.append(mat_annotation)
txt_text_003.use_path_clamp = True
txt_text_003.bevel_resolution = 0
txt_text_002 = bpy.data.curves.new('Text.002', 'FONT')
txt_text_002.dimensions = '2D'
txt_text_002.body = 'F1'
txt_text_002.materials.append(mat_annotation)
txt_text_002.use_path_clamp = True
txt_text_002.bevel_resolution = 0
txt_text_001 = bpy.data.curves.new('Text.001', 'FONT')
txt_text_001.dimensions = '2D'
txt_text_001.body = 'φ'
txt_text_001.materials.append(mat_annotation)
txt_text_001.use_path_clamp = True
txt_text_001.bevel_resolution = 0
txt_text = bpy.data.curves.new('Text', 'FONT')
txt_text.dimensions = '2D'
txt_text.body = 'θ'
txt_text.materials.append(mat_annotation)
txt_text.use_path_clamp = True
txt_text.bevel_resolution = 0
cu_beziercurve_001 = bpy.data.curves.new('BezierCurve.001', 'CURVE')
cu_beziercurve_001.dimensions = '3D'
_sp = cu_beziercurve_001.splines.new('BEZIER'); _sp.bezier_points.add(1)
_sp.bezier_points.foreach_set('co', [1.964e-07, -0.8741, 0.0, -7.404e-08, -0.5619, 0.6393])
_sp.bezier_points.foreach_set('handle_left', [2.436e-07, -0.8715, -0.2812, -1.36e-08, -0.8213, 0.4576])
_sp.bezier_points.foreach_set('handle_right', [1.492e-07, -0.8768, 0.2812, -1.345e-07, -0.3024, 0.8211])
for _p, _l, _r in zip(_sp.bezier_points, ['ALIGNED', 'ALIGNED'], ['ALIGNED', 'ALIGNED']): _p.handle_left_type = _l; _p.handle_right_type = _r
_sp.order_u = 0
_sp.order_v = 0
cu_beziercurve_001.materials.append(mat_annotation)
cu_beziercurve_001.use_path = True
cu_beziercurve_001.use_path_clamp = True
cu_beziercurve_001.bevel_resolution = 1
cu_beziercurve_001.bevel_depth = 0.05
cu_beziercurve_001.fill_mode = 'FULL'
cu_beziercurve = bpy.data.curves.new('BezierCurve', 'CURVE')
cu_beziercurve.dimensions = '3D'
_sp = cu_beziercurve.splines.new('BEZIER'); _sp.bezier_points.add(1)
_sp.bezier_points.foreach_set('co', [-1.192e-07, 0.8832, 0.0, 1.192e-07, 0.5167, 0.7116])
_sp.bezier_points.foreach_set('handle_left', [-1.754e-07, 0.88, -0.3334, 7.277e-08, 0.8358, 0.4881])
_sp.bezier_points.foreach_set('handle_right', [-6.3e-08, 0.8864, 0.3334, 1.656e-07, 0.1976, 0.9351])
for _p, _l, _r in zip(_sp.bezier_points, ['ALIGNED', 'ALIGNED'], ['ALIGNED', 'ALIGNED']): _p.handle_left_type = _l; _p.handle_right_type = _r
_sp.order_u = 0
_sp.order_v = 0
cu_beziercurve.materials.append(mat_annotation)
cu_beziercurve.use_path = True
cu_beziercurve.use_path_clamp = True
cu_beziercurve.bevel_resolution = 1
cu_beziercurve.bevel_depth = 0.05
cu_beziercurve.fill_mode = 'FULL'
cu_beziercurve_004 = bpy.data.curves.new('BezierCurve.004', 'CURVE')
cu_beziercurve_004.dimensions = '3D'
_sp = cu_beziercurve_004.splines.new('BEZIER'); _sp.bezier_points.add(1)
_sp.bezier_points.foreach_set('co', [0.01205, 0.2925, 0.4437, -0.001008, 3.032, 4.286])
_sp.bezier_points.foreach_set('handle_left', [0.01205, -0.02564, 0.05798, -6.566e-08, 2.724, 3.867])
_sp.bezier_points.foreach_set('handle_right', [0.01205, 0.6106, 0.8294, -0.002945, 3.626, 5.091])
for _p, _l, _r in zip(_sp.bezier_points, ['ALIGNED', 'ALIGNED'], ['ALIGNED', 'ALIGNED']): _p.handle_left_type = _l; _p.handle_right_type = _r
_sp.order_u = 0
_sp.order_v = 0
cu_beziercurve_004.materials.append(mat_rope)
cu_beziercurve_004.use_path = True
cu_beziercurve_004.use_path_clamp = True
cu_beziercurve_004.bevel_resolution = 1
cu_beziercurve_004.bevel_depth = 0.085
cu_beziercurve_004.fill_mode = 'FULL'
cu_beziercurve_002 = bpy.data.curves.new('BezierCurve.002', 'CURVE')
cu_beziercurve_002.dimensions = '3D'
_sp = cu_beziercurve_002.splines.new('BEZIER'); _sp.bezier_points.add(1)
_sp.bezier_points.foreach_set('co', [0.01205, 0.2925, 0.4437, -0.001008, 2.825, 4.012])
_sp.bezier_points.foreach_set('handle_left', [0.01205, -0.02564, 0.05798, -5.891e-08, 2.516, 3.593])
_sp.bezier_points.foreach_set('handle_right', [0.01205, 0.6106, 0.8294, -0.002945, 3.418, 4.816])
for _p, _l, _r in zip(_sp.bezier_points, ['ALIGNED', 'ALIGNED'], ['ALIGNED', 'ALIGNED']): _p.handle_left_type = _l; _p.handle_right_type = _r
_sp.order_u = 0
_sp.order_v = 0
cu_beziercurve_002.materials.append(mat_rope)
cu_beziercurve_002.use_path = True
cu_beziercurve_002.use_path_clamp = True
cu_beziercurve_002.bevel_resolution = 1
cu_beziercurve_002.bevel_depth = 0.1
cu_beziercurve_002.fill_mode = 'FULL'

# ---- objects
ob_imaginary_axis = bpy.data.objects.new('imaginary axis', cu_beziercurve_009)
ob_mg = bpy.data.objects.new('mg', txt_text_004)
ob_f2 = bpy.data.objects.new('F2', txt_text_003)
ob_f1 = bpy.data.objects.new('F1', txt_text_002)
ob_phi = bpy.data.objects.new('phi', txt_text_001)
ob_theta = bpy.data.objects.new('theta', txt_text)
ob_angle_2 = bpy.data.objects.new('angle 2', cu_beziercurve_001)
ob_angle_1 = bpy.data.objects.new('angle 1', cu_beziercurve)
ob_f1_001 = bpy.data.objects.new('f1.001', me_cylinder_002)
ob_f2_001 = bpy.data.objects.new('f2.001', me_cylinder_001)
ob_f1_002 = bpy.data.objects.new('f1.002', me_cylinder)
ob_rope_1_001 = bpy.data.objects.new('rope 1.001', cu_beziercurve_004)
ob_rope_1 = bpy.data.objects.new('rope 1', cu_beziercurve_002)
ob_box = bpy.data.objects.new('box', me_cube_005)
ob_lamp_002 = bpy.data.objects.new('Lamp.002', light_lamp_002)
ob_lamp_001 = bpy.data.objects.new('Lamp.001', light_lamp_001)
ob_lamp = bpy.data.objects.new('Lamp', light_lamp)
ob_camera = bpy.data.objects.new('Camera', cam_camera)

# ---- transforms, parenting, visibility, modifiers, constraints
ob_imaginary_axis.location = (0.0, 0.0, 0.0)
ob_imaginary_axis.lineart.crease_threshold = 0.0
ob_mg.location = (-5.96e-05, 0.5198, -3.455)
ob_mg.rotation_euler = (1.571, -4.371e-08, 1.571)
ob_mg.lineart.crease_threshold = 0.0
ob_f2.location = (-5.96e-05, 2.159, 2.282)
ob_f2.rotation_euler = (1.571, -4.371e-08, 1.571)
ob_f2.lineart.crease_threshold = 0.0
ob_f1.location = (-5.96e-05, -2.553, 1.887)
ob_f1.rotation_euler = (1.571, -4.371e-08, 1.571)
ob_f1.lineart.crease_threshold = 0.0
ob_phi.location = (1.09e-16, -1.351, 0.4149)
ob_phi.rotation_euler = (1.571, -0.0, 1.571)
ob_phi.lineart.crease_threshold = 0.0
ob_theta.location = (-5.672e-18, 0.9994, 0.2984)
ob_theta.rotation_euler = (1.571, -0.0, 1.571)
ob_theta.lineart.crease_threshold = 0.0
ob_angle_2.location = (0.0, 0.0, 0.0)
ob_angle_2.lineart.crease_threshold = 0.0
ob_angle_1.location = (0.0, 0.0, 0.0)
ob_angle_1.lineart.crease_threshold = 0.0
ob_f1_001.location = (0.0, 0.0, 0.0)
ob_f1_001.lineart.crease_threshold = 0.0
ob_f2_001.location = (0.0, 0.0, 0.0)
ob_f2_001.rotation_euler = (-0.6191, -6.396e-17, 4.774e-17)
ob_f2_001.lineart.crease_threshold = 0.0
ob_f1_002.location = (0.0, 0.0, 0.0)
ob_f1_002.rotation_euler = (0.716, 9.178e-17, 2.415e-18)
ob_f1_002.lineart.crease_threshold = 0.0
ob_rope_1_001.location = (0.01734, 0.3835, 0.1809)
ob_rope_1_001.rotation_euler = (1.348, 1.541e-16, 5.494e-17)
ob_rope_1_001.lineart.crease_threshold = 0.0
ob_rope_1.location = (-0.009219, -0.2319, 0.07508)
ob_rope_1.lineart.crease_threshold = 0.0
ob_box.location = (0.0, 0.0, 0.0)
ob_box.rotation_euler = (-0.0, 3.142, -0.0)
ob_box.scale = (0.6405, 0.6405, 0.6405)
ob_box.lineart.crease_threshold = 0.0
ob_lamp_002.location = (6.498, -6.517, 5.904)
ob_lamp_002.rotation_euler = (0.6503, 0.05522, 1.866)
ob_lamp_002.lock_rotations_4d = False
ob_lamp_002.empty_display_type = 'ARROWS'
ob_lamp_002.color = (0.0, 0.0, 0.0, 0.0)
ob_lamp_002.lineart.crease_threshold = 0.0
ob_lamp_001.location = (-5.576, -2.351, 5.904)
ob_lamp_001.rotation_euler = (0.6503, 0.05522, 1.866)
ob_lamp_001.lock_rotations_4d = False
ob_lamp_001.empty_display_type = 'ARROWS'
ob_lamp_001.color = (0.0, 0.0, 0.0, 0.0)
ob_lamp_001.lineart.crease_threshold = 0.0
ob_lamp.location = (5.002, 4.902, 5.904)
ob_lamp.rotation_euler = (0.6503, 0.05522, 1.866)
ob_lamp.lock_rotations_4d = False
ob_lamp.empty_display_type = 'ARROWS'
ob_lamp.color = (0.0, 0.0, 0.0, 0.0)
ob_lamp.lineart.crease_threshold = 0.0
ob_camera.location = (6.0, 0.0, 0.0)
ob_camera.rotation_euler = (1.571, -4.371e-08, 1.571)
ob_camera.lock_rotations_4d = False
ob_camera.empty_display_type = 'ARROWS'
ob_camera.color = (0.0, 0.0, 0.0, 0.0)
ob_camera.display_type = 'WIRE'
ob_camera.lineart.crease_threshold = 0.0

# ---- collection membership
col_collection_1.objects.link(ob_imaginary_axis)
col_collection_1.objects.link(ob_mg)
col_collection_1.objects.link(ob_f2)
col_collection_1.objects.link(ob_f1)
col_collection_1.objects.link(ob_phi)
col_collection_1.objects.link(ob_theta)
col_collection_1.objects.link(ob_angle_2)
col_collection_1.objects.link(ob_angle_1)
col_collection_1.objects.link(ob_f1_001)
col_collection_1.objects.link(ob_f2_001)
col_collection_1.objects.link(ob_f1_002)
col_collection_2.objects.link(ob_rope_1_001)
col_collection_2.objects.link(ob_rope_1)
col_collection_2.objects.link(ob_box)
col_collection_10.objects.link(ob_lamp_002)
col_collection_10.objects.link(ob_lamp_001)
col_collection_10.objects.link(ob_lamp)
col_collection_10.objects.link(ob_camera)

# ---- scene / render settings (as saved in the file)
scene.camera = ob_camera
scene.frame_start = 1; scene.frame_end = 39251; scene.frame_set(39251)
scene.render.engine = 'BLENDER_EEVEE_NEXT'
scene.render.image_settings.file_format = 'FFMPEG'
scene.render.resolution_percentage = 50
scene.render.fps = 6
scene.render.fps_base = 0.1
scene.render.dither_intensity = 0.0
scene.render.film_transparent = True
scene.cycles.use_denoising = False
scene.cycles.samples = 128
scene.cycles.sampling_pattern = 'TABULATED_SOBOL'
scene.cycles.use_adaptive_sampling = False
scene.cycles.use_light_tree = False
scene.cycles.blur_glossy = 0.0
scene.cycles.sample_clamp_indirect = 0.0
scene.view_settings.view_transform = 'Standard'
bpy.context.view_layer.update()
